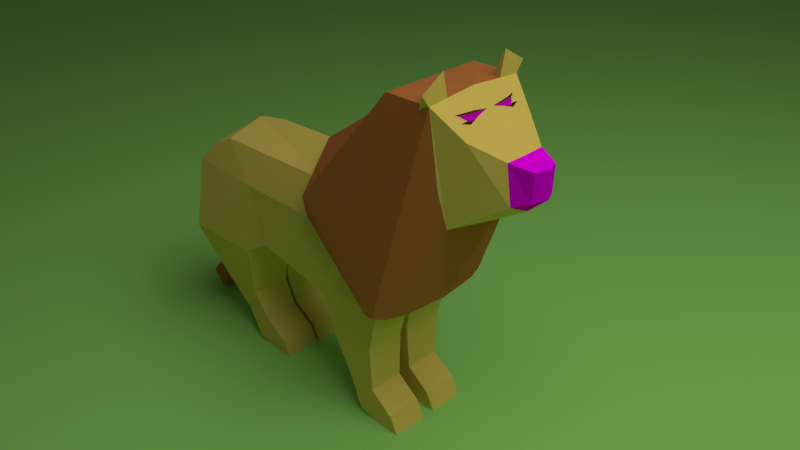 # Source: lionnew.blend  (saved by Blender 2.75.0; exported with 4.5.12 LTS)
import bpy
from mathutils import Matrix  # noqa: F401  (used for matrix-valued properties, if any)

bpy.ops.wm.read_factory_settings(use_empty=True)
scene = bpy.context.scene
scene.name = 'Scene'

# ---- collections
col_collection_1 = bpy.data.collections.new('Collection 1'); scene.collection.children.link(col_collection_1)

# ---- images (referenced by path relative to the original .blend; pixels are not part of the script)
import os
ASSET_DIR = os.environ.get("B2B_ASSET_DIR", "")  # directory of the original .blend (textures are referenced by path, not embedded)
HERE = os.path.dirname(os.path.abspath(__file__))  # packed textures are extracted next to this script under _unpacked/

def load_image(name, relpath, width, height, colorspace="sRGB"):
    """Load a texture the original file referenced (path relative to the .blend, or extracted next to this script)."""
    p = next((c for c in (os.path.join(HERE, relpath), os.path.join(ASSET_DIR, relpath)) if relpath and os.path.exists(c)), "")
    if p:
        img = bpy.data.images.load(p, check_existing=True)
        img.name = name
    else:  # same state as the original file: an image datablock whose file is absent (Cycles renders it pink)
        img = bpy.data.images.new(name, width, height)
        img.source = "FILE"
        img.filepath = "//" + (relpath or name)
    img.colorspace_settings.name = colorspace
    return img
img_lion_mouth_png = load_image('lion-mouth.png', 'lion-mouth.png', 1024, 1024, 'sRGB')
img_lion_eye_kopie_jpg = load_image('lion-eye Kopie.jpg', 'lion-eye Kopie.jpg', 1024, 1024, 'sRGB')

# ---- materials (node trees are filled in below, after node groups)
mat_material = bpy.data.materials.new('Material')
mat_material.alpha_threshold = 0.0
mat_material.roughness = 0.5
mat_material.line_color = (0.0, 0.0, 0.0, 1.0)
mat_material_003 = bpy.data.materials.new('Material.003')
mat_material_003.alpha_threshold = 0.0
mat_material_003.roughness = 0.5
mat_material_011 = bpy.data.materials.new('Material.011')
mat_material_011.alpha_threshold = 0.0
mat_material_011.roughness = 0.5
mat_material_005 = bpy.data.materials.new('Material.005')
mat_material_005.alpha_threshold = 0.0
mat_material_005.roughness = 0.5
mat_material_006 = bpy.data.materials.new('Material.006')
mat_material_006.alpha_threshold = 0.0
mat_material_006.roughness = 0.5
mat_material_007 = bpy.data.materials.new('Material.007')
mat_material_007.alpha_threshold = 0.0
mat_material_007.roughness = 0.5
mat_material_012 = bpy.data.materials.new('Material.012')
mat_material_012.alpha_threshold = 0.0
mat_material_012.roughness = 0.5
mat_material_002 = bpy.data.materials.new('Material.002')
mat_material_002.alpha_threshold = 0.0
mat_material_002.roughness = 0.5
mat_material_001 = bpy.data.materials.new('Material.001')
mat_material_001.alpha_threshold = 0.0
mat_material_001.roughness = 0.5

# ---- material node trees
mat_material.use_nodes = True; mat_material.node_tree.nodes.clear()
_N = mat_material.node_tree.nodes; _L = mat_material.node_tree.links
n0 = _N.new('ShaderNodeOutputMaterial'); n0.name = 'Material Output'; n0.location = (300, 300)
n1 = _N.new('ShaderNodeBsdfDiffuse'); n1.name = 'Diffuse BSDF'; n1.location = (10, 300)
n1.inputs[0].default_value = (0.8308, 0.6376, 0.1274, 1.0)
_L.new(n1.outputs[0], n0.inputs[0])
n0.is_active_output = True
mat_material_003.use_nodes = True; mat_material_003.node_tree.nodes.clear()
_N = mat_material_003.node_tree.nodes; _L = mat_material_003.node_tree.links
n0 = _N.new('ShaderNodeOutputMaterial'); n0.name = 'Material Output'; n0.location = (300, 300)
n1 = _N.new('ShaderNodeBsdfDiffuse'); n1.name = 'Diffuse BSDF'; n1.location = (10, 300)
n1.inputs[0].default_value = (0.5489, 0.1852, 0.04907, 1.0)
_L.new(n1.outputs[0], n0.inputs[0])
n0.is_active_output = True
mat_material_011.use_nodes = True; mat_material_011.node_tree.nodes.clear()
_N = mat_material_011.node_tree.nodes; _L = mat_material_011.node_tree.links
n0 = _N.new('ShaderNodeOutputMaterial'); n0.name = 'Material Output'; n0.location = (390, 380)
n1 = _N.new('ShaderNodeMixShader'); n1.name = 'Mix Shader'; n1.location = (217, 388)
n2 = _N.new('ShaderNodeBsdfDiffuse'); n2.name = 'Diffuse BSDF'; n2.location = (13, 275)
n3 = _N.new('ShaderNodeBsdfDiffuse'); n3.name = 'Diffuse BSDF.001'; n3.location = (14, 456)
n3.inputs[0].default_value = (0.8308, 0.6376, 0.1274, 1.0)
n4 = _N.new('ShaderNodeTexImage'); n4.name = 'Image Texture'; n4.location = (-183, 413)
n4.width = 140
n4.image = img_lion_mouth_png
_L.new(n4.outputs[0], n2.inputs[0])
_L.new(n2.outputs[0], n1.inputs[2])
_L.new(n1.outputs[0], n0.inputs[0])
_L.new(n3.outputs[0], n1.inputs[1])
_L.new(n4.outputs[1], n1.inputs[0])
n0.is_active_output = True
mat_material_005.use_nodes = True; mat_material_005.node_tree.nodes.clear()
_N = mat_material_005.node_tree.nodes; _L = mat_material_005.node_tree.links
n0 = _N.new('ShaderNodeOutputMaterial'); n0.name = 'Material Output'; n0.location = (300, 300)
n1 = _N.new('ShaderNodeBsdfDiffuse'); n1.name = 'Diffuse BSDF'; n1.location = (10, 300)
_L.new(n1.outputs[0], n0.inputs[0])
n0.is_active_output = True
mat_material_006.use_nodes = True; mat_material_006.node_tree.nodes.clear()
_N = mat_material_006.node_tree.nodes; _L = mat_material_006.node_tree.links
n0 = _N.new('ShaderNodeOutputMaterial'); n0.name = 'Material Output'; n0.location = (300, 300)
n1 = _N.new('ShaderNodeBsdfDiffuse'); n1.name = 'Diffuse BSDF'; n1.location = (10, 300)
n1.inputs[0].default_value = (0.08001, 0.01134, 0.004106, 1.0)
_L.new(n1.outputs[0], n0.inputs[0])
n0.is_active_output = True
mat_material_007.use_nodes = True; mat_material_007.node_tree.nodes.clear()
_N = mat_material_007.node_tree.nodes; _L = mat_material_007.node_tree.links
n0 = _N.new('ShaderNodeOutputMaterial'); n0.name = 'Material Output'; n0.location = (300, 300)
n1 = _N.new('ShaderNodeBsdfDiffuse'); n1.name = 'Diffuse BSDF'; n1.location = (10, 300)
n1.inputs[0].default_value = (0.196, 0.09376, 0.05111, 1.0)
_L.new(n1.outputs[0], n0.inputs[0])
n0.is_active_output = True
mat_material_012.use_nodes = True; mat_material_012.node_tree.nodes.clear()
_N = mat_material_012.node_tree.nodes; _L = mat_material_012.node_tree.links
n0 = _N.new('ShaderNodeOutputMaterial'); n0.name = 'Material Output'; n0.location = (412, 298)
n1 = _N.new('ShaderNodeMixShader'); n1.name = 'Mix Shader'; n1.location = (231, 316)
n2 = _N.new('ShaderNodeTexImage'); n2.name = 'Image Texture'; n2.location = (-232, 319)
n2.width = 140
n2.image = img_lion_eye_kopie_jpg
n3 = _N.new('ShaderNodeBsdfTransparent'); n3.name = 'Transparent BSDF'; n3.location = (-4, 431)
n4 = _N.new('ShaderNodeBsdfDiffuse'); n4.name = 'Diffuse BSDF'; n4.location = (-4, 225)
_L.new(n4.outputs[0], n1.inputs[2])
_L.new(n2.outputs[0], n4.inputs[0])
_L.new(n1.outputs[0], n0.inputs[0])
_L.new(n3.outputs[0], n1.inputs[1])
_L.new(n2.outputs[1], n1.inputs[0])
n0.is_active_output = True
mat_material_002.use_nodes = True; mat_material_002.node_tree.nodes.clear()
_N = mat_material_002.node_tree.nodes; _L = mat_material_002.node_tree.links
n0 = _N.new('ShaderNodeOutputMaterial'); n0.name = 'Material Output'; n0.location = (300, 300)
n1 = _N.new('ShaderNodeBsdfDiffuse'); n1.name = 'Diffuse BSDF'; n1.location = (10, 300)
n1.inputs[0].default_value = (0.3537, 0.8, 0.1663, 1.0)
_L.new(n1.outputs[0], n0.inputs[0])
n0.is_active_output = True
mat_material_001.use_nodes = True; mat_material_001.node_tree.nodes.clear()
_N = mat_material_001.node_tree.nodes; _L = mat_material_001.node_tree.links
n0 = _N.new('ShaderNodeOutputMaterial'); n0.name = 'Material Output'; n0.location = (300, 300)
n1 = _N.new('ShaderNodeEmission'); n1.name = 'Emission'; n1.location = (10, 300)
n1.inputs[0].default_value = (0.8, 0.8, 0.8, 1.0)
n1.inputs[1].default_value = 2.5
_L.new(n1.outputs[0], n0.inputs[0])
n0.is_active_output = True

# ---- world
world_world = bpy.data.worlds.new('World'); scene.world = world_world
world_world.color = (0.05088, 0.05088, 0.05088)
world_world.use_sun_shadow = False
world_world.sun_shadow_jitter_overblur = 0.0
world_world.cycles.sampling_method = 'MANUAL'
world_world.cycles.sample_map_resolution = 256

# ---- cameras
cam_camera = bpy.data.cameras.new('Camera')
cam_camera.clip_end = 100.0
cam_camera.lens = 35.0
cam_camera.sensor_width = 32.0
cam_camera.sensor_height = 18.0
cam_camera.ortho_scale = 7.314
cam_camera.dof.focus_distance = 0.0

# ---- lights
light_lamp = bpy.data.lights.new('Lamp', 'POINT')
light_lamp.transmission_factor = 0.0
light_lamp.cutoff_distance = 30.0
light_lamp.energy = 100.0
light_lamp.shadow_buffer_clip_start = 1.001
light_lamp.shadow_soft_size = 0.1
light_lamp.shadow_maximum_resolution = 0.006
light_lamp.use_absolute_resolution = True
light_lamp.cycles.use_multiple_importance_sampling = False

# ---- meshes
me_cube = bpy.data.meshes.new('Cube')
me_cube.from_pydata([(5.954, -0.373, -1.037), (5.954, -2.373, -1.037), (4.129, -2.373, -1.037), (3.898, -0.373, -1.037), (5.461, -0.373, -0.03729), (5.461, -2.373, -0.03729), (4.128, -2.373, 0.9627), (4.128, -0.373, 0.9627), (3.193, -2.373, -0.8152), (2.963, -0.373, -0.8152), (2.509, -2.373, 0.9627), (2.51, -0.373, 0.9627), (5.167, -2.753, 7.056), (1.023, -2.753, 5.802), (-5.196, -3.027, 5.873), (-9.456, -3.463, 6.101), (-5.255, -0.108, 0.8727), (-5.247, -2.183, 0.8727), (-6.947, -0.108, 0.8727), (-6.94, -2.183, 0.8727), (-5.151, -0.108, -1.097), (-5.146, -2.183, -1.097), (-6.036, -0.108, -0.824), (-6.032, -2.183, -0.824), (-3.714, -0.108, -0.06498), (-3.708, -2.183, -0.06498), (-3.34, -0.108, -1.127), (-3.336, -2.183, -1.127), (5.167, -2.753, 7.056), (1.023, -2.753, 5.802), (-9.456, -3.463, 6.101), (5.167, -2.753, 7.056), (1.023, -2.753, 5.802), (1.023, -2.753, 5.802), (1.023, -2.753, 5.802), (1.023, -2.753, 5.802), (-5.195, -3.027, 5.873), (-5.195, -3.027, 5.873), (-9.456, -3.463, 6.101), (5.167, -2.753, 7.056), (1.023, -2.753, 5.802), (-5.195, -3.027, 5.873), (1.023, -2.753, 5.802), (1.023, -2.753, 5.802), (-5.195, -3.027, 5.873), (-5.195, -3.027, 5.873), (-9.456, -3.463, 6.101), (5.167, -2.753, 7.056), (1.023, -2.753, 5.802), (-5.192, -3.027, 5.873), (1.023, -2.753, 5.802), (2.448, -2.753, 10.02), (-4.88, -2.751, 9.988), (-4.88, -2.751, 9.988), (-9.713, -2.477, 9.988), (8.698, -2.4, 14.27), (2.448, -2.753, 10.02), (-4.88, -2.751, 9.988), (2.448, -2.753, 10.02), (2.448, -2.753, 10.02), (-4.88, -2.751, 9.988), (-4.88, -2.751, 9.988), (-9.713, -2.477, 9.988), (8.698, -2.4, 14.27), (2.448, -2.753, 10.02), (1.314, -1.956, 11.93), (-7.498, -1.911, 11.7), (-8.926, -1.975, 10.99), (-7.498, -1.911, 11.7), (8.5, -2.753, 18.16), (1.314, -1.956, 11.93), (8.698, -2.4, 14.27), (8.698, -2.4, 14.27), (8.5, -2.753, 18.16), (8.971, -2.085, 12.46), (9.916, -2.085, 16.83), (11.56, -1.119, 14.13), (11.29, -1.119, 16.07), (12.29, -0.6736, 14.39), (12.37, -0.6736, 15.81), (1.314, -1.956, 11.93), (8.5, -2.753, 18.16), (1.314, -1.956, 11.93), (8.5, -2.753, 18.16), (-10.28, -0.5838, 9.567), (-10.54, -0.6663, 10.01), (-9.337, -0.516, 9.988), (-9.336, -0.5052, 10.41), (-9.337, -0.516, 9.988), (-9.336, -0.5052, 10.41), (-10.48, -0.518, 9.133), (-11.22, -0.5588, 9.132), (-11.92, -0.5777, 0.9338), (-12.38, -0.5856, 1.012), (-11.64, -0.6858, 0.1821), (-12.87, -0.7692, 0.3149), (-12.31, -0.5033, -0.8583), (-12.6, -0.5084, -0.809), (6.015, -2.753, 18.16), (6.015, -2.753, 18.16), (0.7202, -3.449, 11.64), (0.7202, -3.449, 11.64), (5.753, -3.727, 7.032), (6.329, -3.301, 7.032), (8.5, -2.753, 18.16), (8.5, -2.753, 18.16), (6.688, -2.322, 7.032), (5.3, -3.727, 7.032), (0.9827, -3.449, 10.61), (-8.44, -0.0744, 2.429), (-5.977, -2.36, 2.429), (-5.982, -0.0744, 2.429), (-8.434, -2.36, 2.429), (4.169, -2.521, 3.671), (1.374, -2.521, 3.625), (1.343, -0.2278, 3.625), (4.112, -0.2278, 3.672), (8.495, -3.148, 18.73), (8.495, -1.923, 19.47), (8.479, -1.642, 18.14), (7.833, -2.421, 17.35), (7.833, -2.721, 17.71), (7.833, -1.963, 18.15), (7.833, -1.789, 17.34), (9.916, -2.085, 16.83), (-3.751, -2.885, 6.818), (-3.751, -2.885, 6.818), (-3.751, -2.885, 6.818), (5.954, 0.373, -1.037), (5.954, 2.373, -1.037), (4.129, 2.373, -1.037), (3.898, 0.373, -1.037), (5.461, 0.373, -0.03729), (5.461, 2.373, -0.03729), (4.128, 2.373, 0.9627), (4.128, 0.373, 0.9627), (3.193, 2.373, -0.8152), (2.963, 0.373, -0.8152), (2.509, 2.373, 0.9627), (2.51, 0.373, 0.9627), (5.167, 2.753, 7.056), (5.021, 0.0, 7.059), (1.023, 2.753, 5.802), (0.944, 0.0, 5.803), (-5.196, 0.0, 5.873), (-5.196, 3.027, 5.873), (-9.462, 0.0, 6.101), (-9.456, 3.463, 6.101), (-5.255, 0.108, 0.8727), (-5.247, 2.183, 0.8727), (-6.947, 0.108, 0.8727), (-6.94, 2.183, 0.8727), (-5.151, 0.108, -1.097), (-5.146, 2.183, -1.097), (-6.036, 0.108, -0.824), (-6.032, 2.183, -0.824), (-3.714, 0.108, -0.06498), (-3.708, 2.183, -0.06498), (-3.34, 0.108, -1.127), (-3.336, 2.183, -1.127), (5.167, 2.753, 7.056), (5.021, 0.0, 7.059), (1.023, 2.753, 5.802), (0.944, 0.0, 5.803), (-9.462, 0.0, 6.101), (-9.456, 3.463, 6.101), (5.167, 2.753, 7.056), (5.021, 0.0, 7.059), (1.023, 2.753, 5.802), (0.944, 0.0, 5.803), (1.023, 2.753, 5.802), (0.944, 0.0, 5.803), (1.023, 2.753, 5.802), (0.944, 0.0, 5.803), (1.023, 2.753, 5.802), (0.944, 0.0, 5.803), (-5.196, 0.0, 5.873), (-5.195, 3.027, 5.873), (-5.196, 0.0, 5.873), (-5.195, 3.027, 5.873), (-9.462, 0.0, 6.101), (-9.456, 3.463, 6.101), (5.167, 2.753, 7.056), (5.021, 0.0, 7.059), (1.023, 2.753, 5.802), (0.944, 0.0, 5.803), (-5.196, 0.0, 5.873), (-5.195, 3.027, 5.873), (1.023, 2.753, 5.802), (0.944, 0.0, 5.803), (1.023, 2.753, 5.802), (0.944, 0.0, 5.803), (-5.196, 0.0, 5.873), (-5.195, 3.027, 5.873), (-5.196, 0.0, 5.873), (-5.195, 3.027, 5.873), (-9.462, 0.0, 6.101), (-9.456, 3.463, 6.101), (5.167, 2.753, 7.056), (5.021, 0.0, 7.059), (1.023, 2.753, 5.802), (0.944, 0.0, 5.803), (-5.193, 0.0, 5.873), (-5.192, 3.027, 5.873), (1.023, 2.753, 5.802), (0.944, 0.0, 5.803), (2.448, 2.753, 10.02), (1.818, 0.0, 10.02), (-5.299, 0.0, 9.988), (-4.88, 2.751, 9.988), (-5.299, 0.0, 9.988), (-4.88, 2.751, 9.988), (-9.385, 0.0, 9.988), (-9.713, 2.477, 9.988), (8.698, 2.4, 14.27), (7.339, 0.0, 10.26), (2.448, 2.753, 10.02), (1.818, 0.0, 10.02), (-5.299, 0.0, 9.988), (-4.88, 2.751, 9.988), (2.448, 2.753, 10.02), (1.818, 0.0, 10.02), (2.448, 2.753, 10.02), (1.818, 0.0, 10.02), (-5.299, 0.0, 9.988), (-4.88, 2.751, 9.988), (-5.299, 0.0, 9.988), (-4.88, 2.751, 9.988), (-9.385, 0.0, 9.988), (-9.713, 2.477, 9.988), (8.698, 2.4, 14.27), (7.339, 0.0, 10.26), (2.448, 2.753, 10.02), (1.818, 0.0, 10.02), (-7.082, 0.0, 12.58), (1.279, 0.0, 13.12), (1.314, 1.956, 11.93), (-7.498, 1.911, 11.7), (-8.926, 1.975, 10.99), (-9.342, 0.0, 10.79), (-7.498, 1.911, 11.7), (-7.082, 0.0, 12.58), (8.5, 2.753, 18.16), (8.447, 0.0, 18.36), (1.279, 0.0, 13.12), (1.314, 1.956, 11.93), (8.698, 2.4, 14.27), (7.339, 0.0, 10.26), (8.698, 2.4, 14.27), (7.339, 0.0, 10.26), (8.5, 2.753, 18.16), (8.447, 0.0, 18.36), (8.971, 2.085, 12.46), (9.797, 0.0, 12.45), (9.916, 2.085, 16.83), (9.935, 0.0, 17.18), (11.56, 1.119, 14.13), (11.61, 0.0, 13.58), (11.29, 1.119, 16.07), (11.32, 0.0, 16.07), (12.29, 0.6736, 14.39), (12.63, 0.0, 14.49), (12.37, 0.6736, 15.81), (12.63, 0.0, 15.9), (1.279, 0.0, 13.12), (1.314, 1.956, 11.93), (8.5, 2.753, 18.16), (8.447, 0.0, 18.36), (1.279, 0.0, 13.12), (1.314, 1.956, 11.93), (8.5, 2.753, 18.16), (8.447, 0.0, 18.36), (-10.2, 0.0, 9.422), (-10.62, 0.0, 10.16), (-10.28, 0.5838, 9.567), (-10.54, 0.6663, 10.01), (-9.337, 0.516, 9.988), (-9.336, 0.5052, 10.41), (-9.337, 0.516, 9.988), (-9.336, 0.5052, 10.41), (-10.25, 0.0, 9.133), (-11.45, 0.0, 9.131), (-10.48, 0.518, 9.133), (-11.22, 0.5588, 9.132), (-11.81, 0.0, 0.9157), (-12.5, 0.0, 1.032), (-11.92, 0.5777, 0.9338), (-12.38, 0.5856, 1.012), (-11.52, 0.0, 0.1682), (-13.06, 0.0, 0.3357), (-11.64, 0.6858, 0.1821), (-12.87, 0.7692, 0.3149), (-12.25, 0.0, -0.8675), (-12.67, 0.0, -0.7976), (-12.31, 0.5033, -0.8583), (-12.6, 0.5084, -0.809), (6.015, 2.753, 18.16), (6.025, 0.0, 18.14), (6.015, 2.753, 18.16), (6.025, 0.0, 18.14), (0.7202, 3.449, 11.64), (-1.212, 0.0, 13.04), (0.7202, 3.449, 11.64), (5.753, 3.727, 7.032), (6.329, 3.301, 7.032), (8.5, 2.753, 18.16), (8.5, 2.753, 18.16), (6.688, 2.322, 7.032), (6.932, 0.0, 7.032), (5.3, 0.0, 7.032), (5.3, 0.0, 7.032), (5.3, 0.0, 7.032), (5.3, 3.727, 7.032), (0.9827, 3.449, 10.61), (0.09633, 0.0, 10.72), (-8.44, 0.0744, 2.429), (-5.977, 2.36, 2.429), (-5.982, 0.0744, 2.429), (-8.434, 2.36, 2.429), (4.169, 2.521, 3.671), (1.374, 2.521, 3.625), (1.343, 0.2278, 3.625), (4.112, 0.2278, 3.672), (8.495, 3.148, 18.73), (8.495, 1.923, 19.47), (8.479, 1.642, 18.14), (7.833, 2.421, 17.35), (7.833, 2.721, 17.71), (7.833, 1.963, 18.15), (7.833, 1.789, 17.34), (9.935, 0.0, 17.18), (9.935, 0.0, 17.18), (9.916, 2.085, 16.83), (9.935, 0.0, 17.18), (-3.792, 0.0, 6.819), (-3.751, 2.885, 6.818), (-3.792, 0.0, 6.819), (-3.751, 2.885, 6.818), (-3.792, 0.0, 6.819), (-3.751, 2.885, 6.818)], [(41, 186), (49, 41), (186, 202), (208, 207), (210, 212), (217, 215), (57, 218), (58, 221), (210, 194), (50, 58), (201, 217), (207, 191), (192, 208), (215, 243), (53, 208), (210, 52), (224, 223), (226, 228), (233, 231), (210, 226), (224, 208), (207, 223), (233, 217), (244, 243), (244, 235), (226, 241), (217, 244), (235, 207), (247, 251), (247, 215), (253, 255), (257, 259), (268, 267), (82, 70), (69, 81), (267, 243), (244, 268), (61, 68), (273, 272), (281, 280), (285, 284), (289, 288), (83, 104), (104, 105), (309, 310), (55, 51), (310, 311), (311, 107), (330, 331), (187, 186), (203, 187), (219, 218), (220, 221), (204, 220), (211, 208), (210, 209), (269, 245), (242, 266), (227, 240), (270, 305), (305, 306), (214, 206), (311, 312)], [(0, 1, 2, 3), (4, 7, 6, 5), (0, 4, 5, 1), (1, 5, 6, 2), (7, 3, 9, 11), (4, 0, 3, 7), (8, 10, 11, 9), (3, 2, 8, 9), (2, 6, 10, 8), (114, 113, 12, 13), (13, 12, 28, 29), (116, 115, 143, 141), (115, 114, 13, 143), (113, 116, 141, 12), (334, 125, 14, 144), (111, 110, 17, 16), (17, 19, 23, 21), (110, 112, 19, 17), (112, 109, 18, 19), (20, 21, 23, 22), (20, 16, 24, 26), (18, 16, 20, 22), (19, 18, 22, 23), (24, 25, 27, 26), (16, 17, 25, 24), (21, 20, 26, 27), (17, 21, 27, 25), (109, 111, 16, 18), (143, 13, 29, 163), (12, 141, 161, 28), (31, 167, 169, 32), (28, 161, 167, 31), (29, 28, 31, 32), (163, 29, 32, 169), (146, 15, 30, 164), (169, 32, 33, 171), (171, 33, 34, 173), (32, 31, 39, 40), (31, 167, 183, 39), (164, 30, 38, 180), (125, 13, 35, 126), (173, 34, 42, 189), (38, 37, 45, 46), (40, 39, 47, 48), (126, 35, 43, 127), (39, 183, 199, 47), (180, 38, 46, 196), (189, 42, 50, 205), (48, 47, 55, 56), (44, 127, 43, 51, 52), (47, 199, 215, 55), (196, 46, 54, 212), (46, 45, 53, 54), (212, 54, 67, 239), (69, 55, 74, 75), (54, 212, 228, 62), (55, 56, 64, 63), (215, 55, 63, 231), (53, 54, 62, 61), (51, 52, 60, 59), (234, 66, 65, 235), (54, 61, 52, 66, 68, 67, 62), (51, 56, 70, 65), (67, 68, 66, 241, 239), (52, 51, 65, 66), (69, 55, 71, 73), (231, 63, 72, 249), (243, 69, 73, 251), (243, 69, 75, 255), (55, 215, 253, 74), (259, 77, 79, 263), (74, 253, 257, 76), (255, 75, 77, 259), (75, 74, 76, 77), (78, 261, 263, 79), (77, 76, 78, 79), (76, 257, 261, 78), (65, 235, 264, 80), (251, 73, 83, 271), (273, 85, 91, 281), (84, 85, 87, 86), (86, 87, 89, 88), (89, 239, 228, 88), (228, 272, 84, 88), (239, 89, 85, 273), (281, 91, 93, 285), (84, 272, 280, 90), (85, 84, 90, 91), (285, 93, 95, 289), (90, 280, 284, 92), (91, 90, 92, 93), (94, 288, 292, 96), (92, 284, 288, 94), (93, 92, 94, 95), (292, 293, 97, 96), (95, 94, 96, 97), (289, 95, 97, 293), (271, 83, 98, 297), (297, 98, 99, 299), (299, 99, 100, 301), (83, 102, 101, 100, 99, 98), (102, 103, 72, 105), (308, 253, 74, 106), (103, 106, 74, 72), (107, 309, 308, 102), (107, 102, 100, 108), (309, 107, 108, 314), (301, 100, 108, 314), (146, 144, 111, 109), (15, 146, 109, 112), (14, 15, 112, 110), (144, 14, 110, 111), (6, 7, 116, 113), (11, 10, 114, 115), (7, 11, 115, 116), (10, 6, 113, 114), (120, 105, 117, 121), (121, 122, 123, 120), (118, 119, 123, 122), (118, 117, 105, 119), (117, 118, 122, 121), (75, 255, 333, 124), (36, 126, 127, 44), (14, 125, 126, 36), (143, 13, 125, 334), (102, 308, 106, 103), (128, 131, 130, 129), (132, 133, 134, 135), (128, 129, 133, 132), (129, 130, 134, 133), (135, 139, 137, 131), (132, 135, 131, 128), (136, 137, 139, 138), (131, 137, 136, 130), (130, 136, 138, 134), (320, 142, 140, 319), (142, 162, 160, 140), (322, 141, 143, 321), (321, 143, 142, 320), (319, 140, 141, 322), (334, 144, 145, 335), (317, 148, 149, 316), (149, 153, 155, 151), (316, 149, 151, 318), (318, 151, 150, 315), (152, 154, 155, 153), (152, 158, 156, 148), (150, 154, 152, 148), (151, 155, 154, 150), (156, 158, 159, 157), (148, 156, 157, 149), (153, 159, 158, 152), (149, 157, 159, 153), (161, 167, 169, 163), (315, 150, 148, 317), (143, 163, 162, 142), (141, 161, 163, 143), (140, 160, 161, 141), (166, 168, 169, 167), (160, 166, 167, 161), (162, 168, 166, 160), (163, 169, 168, 162), (146, 164, 165, 147), (169, 171, 170, 168), (171, 173, 172, 170), (168, 184, 182, 166), (166, 182, 183, 167), (164, 180, 181, 165), (335, 337, 174, 142), (173, 189, 188, 172), (167, 183, 185, 169), (334, 336, 176, 144), (183, 199, 201, 185), (181, 197, 195, 179), (336, 338, 192, 176), (184, 200, 198, 182), (178, 194, 196, 180), (337, 339, 190, 174), (182, 198, 199, 183), (180, 196, 197, 181), (189, 205, 204, 188), (200, 216, 214, 198), (193, 209, 206, 190, 339), (198, 214, 215, 199), (196, 212, 213, 197), (197, 213, 211, 195), (212, 239, 238, 213), (212, 228, 239, 241, 234, 208, 226), (242, 254, 252, 214), (213, 229, 228, 212), (214, 230, 232, 216), (215, 231, 230, 214), (211, 227, 229, 213), (206, 222, 225, 209), (234, 235, 236, 237), (213, 229, 238, 240, 237, 209, 227), (206, 236, 245, 216), (238, 239, 241, 237, 240), (209, 237, 236, 206), (242, 250, 246, 214), (231, 249, 248, 230), (243, 251, 250, 242), (243, 255, 254, 242), (214, 252, 253, 215), (259, 263, 262, 258), (252, 256, 257, 253), (255, 259, 258, 254), (254, 258, 256, 252), (260, 262, 263, 261), (258, 262, 260, 256), (256, 260, 261, 257), (236, 265, 264, 235), (251, 271, 270, 250), (273, 281, 283, 275), (274, 276, 277, 275), (276, 278, 279, 277), (279, 278, 228, 239), (228, 278, 274, 272), (239, 273, 275, 279), (281, 285, 287, 283), (274, 282, 280, 272), (275, 283, 282, 274), (285, 289, 291, 287), (282, 286, 284, 280), (283, 287, 286, 282), (290, 294, 292, 288), (286, 290, 288, 284), (287, 291, 290, 286), (292, 294, 295, 293), (291, 295, 294, 290), (289, 293, 295, 291), (271, 297, 296, 270), (297, 299, 298, 296), (299, 301, 300, 298), (270, 296, 298, 300, 302, 303), (303, 306, 248, 304), (308, 307, 252, 253), (304, 248, 252, 307), (312, 303, 308, 309), (312, 313, 300, 303), (309, 314, 313, 312), (301, 314, 313, 300), (146, 315, 317, 144), (147, 318, 315, 146), (145, 316, 318, 147), (144, 317, 316, 145), (134, 319, 322, 135), (139, 321, 320, 138), (135, 322, 321, 139), (138, 320, 319, 134), (326, 327, 323, 306), (327, 326, 329, 328), (324, 328, 329, 325), (324, 325, 306, 323), (323, 327, 328, 324), (254, 332, 333, 255), (177, 193, 339, 337), (175, 191, 338, 336), (143, 175, 336, 334), (145, 177, 337, 335), (143, 334, 335, 142), (303, 304, 307, 308)])
me_cube.polygons.foreach_set('material_index', [0, 0, 0, 0, 0, 0, 0, 0, 0, 0, 0, 0, 0, 0, 0, 0, 0, 0, 0, 0, 0, 0, 0, 0, 0, 0, 0, 0, 0, 0, 0, 0, 0, 0, 0, 0, 0, 0, 0, 0, 0, 0, 0, 0, 0, 0, 0, 0, 0, 0, 0, 0, 0, 0, 0, 0, 0, 0, 0, 0, 0, 0, 0, 0, 0, 0, 0, 0, 0, 0, 2, 0, 0, 0, 2, 2, 2, 0, 0, 0, 0, 0, 0, 0, 0, 0, 0, 0, 1, 0, 0, 1, 1, 1, 1, 1, 1, 1, 0, 1, 1, 1, 1, 1, 1, 1, 1, 1, 0, 0, 0, 0, 0, 0, 0, 0, 0, 0, 0, 0, 0, 0, 0, 0, 0, 1, 0, 0, 0, 0, 0, 0, 0, 0, 0, 0, 0, 0, 0, 0, 0, 0, 0, 0, 0, 0, 0, 0, 0, 0, 0, 0, 0, 0, 0, 0, 0, 0, 0, 0, 0, 0, 0, 0, 0, 0, 0, 0, 0, 0, 0, 0, 0, 0, 0, 0, 0, 0, 0, 0, 0, 0, 0, 0, 0, 0, 0, 0, 0, 0, 0, 0, 0, 0, 0, 0, 0, 0, 0, 0, 0, 0, 0, 0, 2, 0, 0, 0, 2, 2, 2, 0, 0, 0, 0, 0, 0, 0, 0, 0, 0, 0, 1, 0, 0, 1, 1, 1, 1, 1, 1, 1, 0, 1, 1, 1, 1, 1, 1, 1, 1, 1, 0, 0, 0, 0, 0, 0, 0, 0, 0, 0, 0, 0, 0, 0, 0, 0, 0, 0, 0, 1])
_uv = me_cube.uv_layers.new(name='UVMap')
_uv.uv.foreach_set('vector', [0.0, 0.0, 0.0, 0.0, 0.0, 0.0, 0.0, 0.0, 0.0, 0.0, 0.0, 0.0, 0.0, 0.0, 0.0, 0.0, 0.0, 0.0, 0.0, 0.0, 0.0, 0.0, 0.0, 0.0, 0.0, 0.0, 0.0, 0.0, 0.0, 0.0, 0.0, 0.0, 0.0, 0.0, 0.0, 0.0, 0.0, 0.0, 0.0, 0.0, 0.0, 0.0, 0.0, 0.0, 0.0, 0.0, 0.0, 0.0, 0.0, 0.0, 0.0, 0.0, 0.0, 0.0, 0.0, 0.0, 0.0, 0.0, 0.0, 0.0, 0.0, 0.0, 0.0, 0.0, 0.0, 0.0, 0.0, 0.0, 0.0, 0.0, 0.0, 0.0, 0.0, 0.0, 0.0, 0.0, 0.0, 0.0, 0.0, 0.0, 0.0, 0.0, 0.0, 0.0, 0.0, 0.0, 0.0, 0.0, 0.0, 0.0, 0.0, 0.0, 0.0, 0.0, 0.0, 0.0, 0.0, 0.0, 0.0, 0.0, 0.0, 0.0, 0.0, 0.0, 0.0, 0.0, 0.0, 0.0, 0.0, 0.0, 0.0, 0.0, 0.0, 0.0, 0.0, 0.0, 0.0, 0.0, 0.0, 0.0, 0.0, 0.0, 0.0, 0.0, 0.0, 0.0, 0.0, 0.0, 0.0, 0.0, 0.0, 0.0, 0.0, 0.0, 0.0, 0.0, 0.0, 0.0, 0.0, 0.0, 0.0, 0.0, 0.0, 0.0, 0.0, 0.0, 0.0, 0.0, 0.0, 0.0, 0.0, 0.0, 0.0, 0.0, 0.0, 0.0, 0.0, 0.0, 0.0, 0.0, 0.0, 0.0, 0.0, 0.0, 0.0, 0.0, 0.0, 0.0, 0.0, 0.0, 0.0, 0.0, 0.0, 0.0, 0.0, 0.0, 0.0, 0.0, 0.0, 0.0, 0.0, 0.0, 0.0, 0.0, 0.0, 0.0, 0.0, 0.0, 0.0, 0.0, 0.0, 0.0, 0.0, 0.0, 0.0, 0.0, 0.0, 0.0, 0.0, 0.0, 0.0, 0.0, 0.0, 0.0, 0.0, 0.0, 0.0, 0.0, 0.0, 0.0, 0.0, 0.0, 0.0, 0.0, 0.0, 0.0, 0.0, 0.0, 0.0, 0.0, 0.0, 0.0, 0.0, 0.0, 0.0, 0.0, 0.0, 0.0, 0.0, 0.0, 0.0, 0.0, 0.0, 0.0, 0.0, 0.0, 0.0, 0.0, 0.0, 0.0, 0.0, 0.0, 0.0, 0.0, 0.0, 0.0, 0.0, 0.0, 0.0, 0.0, 0.0, 0.0, 0.0, 0.0, 0.0, 0.0, 0.0, 0.0, 0.0, 0.0, 0.0, 0.0, 0.0, 0.0, 0.0, 0.0, 0.0, 0.0, 0.0, 0.0, 0.0, 0.0, 0.0, 0.0, 0.0, 0.0, 0.0, 0.0, 0.0, 0.0, 0.0, 0.0, 0.0, 0.0, 0.0, 0.0, 0.0, 0.0, 0.0, 0.0, 0.0, 0.0, 0.0, 0.0, 0.0, 0.0, 0.0, 0.0, 0.0, 0.0, 0.0, 0.0, 0.0, 0.0, 0.0, 0.0, 0.0, 0.0, 0.0, 0.0, 0.0, 0.0, 0.0, 0.0, 0.0, 0.0, 0.0, 0.0, 0.0, 0.0, 0.0, 0.0, 0.0, 0.0, 0.0, 0.0, 0.0, 0.0, 0.0, 0.0, 0.0, 0.0, 0.0, 0.0, 0.0, 0.0, 0.0, 0.0, 0.0, 0.0, 0.0, 0.0, 0.0, 0.0, 0.0, 0.0, 0.0, 0.0, 0.0, 0.0, 0.0, 0.0, 0.0, 0.0, 0.0, 0.0, 0.0, 0.0, 0.0, 0.0, 0.0, 0.0, 0.0, 0.0, 0.0, 0.0, 0.0, 0.0, 0.0, 0.0, 0.0, 0.0, 0.0, 0.0, 0.0, 0.0, 0.0, 0.0, 0.0, 0.0, 0.0, 0.0, 0.0, 0.0, 0.0, 0.0, 0.0, 0.0, 0.0, 0.0, 0.0, 0.0, 0.0, 0.0, 0.0, 0.0, 0.0, 0.0, 0.0, 0.0, 0.0, 0.0, 0.0, 0.0, 0.0, 0.0, 0.0, 0.0, 0.0, 0.0, 0.0, 0.0, 0.0, 0.0, 0.0, 0.0, 0.0, 0.0, 0.0, 0.0, 0.0, 0.0, 0.0, 0.0, 0.0, 0.0, 0.0, 0.0, 0.0, 0.0, 0.0, 0.0, 0.0, 0.0, 0.0, 0.0, 0.0, 0.0, 0.0, 0.0, 0.0, 0.0, 0.0, 0.0, 0.0, 0.0, 0.0, 0.0, 0.0, 0.0, 0.0, 0.0, 0.0, 0.0, 0.0, 0.0, 0.0, 0.0, 0.0, 0.0, 0.0, 0.0, 0.0, 0.0, 0.0, 0.0, 0.0, 0.0, 0.0, 0.0, 0.0, 0.0, 0.0, 0.0, 0.0, 0.0, 0.0, 0.0, 0.0, 0.0, 0.0, 0.0, 0.0, 0.0, 0.0, 0.0, 0.0, 0.0, 0.0, 0.0, 0.0, 0.0, 0.0, 0.0, 0.0, 0.0, 0.0, 0.0, 0.0, 0.0, 0.0, 0.0, 0.0, 0.0, 0.0, 0.0, 0.0, 0.0, 0.0, 0.0, 0.0, 0.0, 0.0, 0.0, 0.0, 0.0, 0.0, 0.0, 0.0, 0.0, 0.0, 0.0, 0.0, 0.0, 0.0, 0.0, 0.0, 0.0, 0.0, 0.0, 0.0, 0.0, 0.0, 0.0, 0.0, 0.0, 0.0, 0.0, 0.0, 0.0, 0.0, 0.0, 0.0, 0.0, 0.0, 0.0, 0.0, 0.0, 0.0, 0.0, 0.0, 0.0, 0.0, 0.0, 0.0, 0.0, 0.0, 0.0, 0.0, 0.0, 0.0, 0.0, 0.0, 0.0, 0.0, 0.0, 0.0, 0.0, 0.0, 0.0, 0.1799, 0.8914, 0.191, 0.8121, 0.343, 0.688, 0.4029, 0.6659, 0.0, 0.0, 0.0, 0.0, 0.0, 0.0, 0.0, 0.0, 0.0, 0.0, 0.0, 0.0, 0.0, 0.0, 0.0, 0.0, 0.0, 0.0, 0.0, 0.0, 0.0, 0.0, 0.0, 0.0, 0.3424, 0.3298, 0.3942, 0.3548, 0.4029, 0.6659, 0.343, 0.688, 0.191, 0.8121, 0.1527, 0.2657, 0.3424, 0.3298, 0.343, 0.688, 0.1527, 0.2657, 0.049, 0.2461, 0.3942, 0.3548, 0.3424, 0.3298, 0.0, 0.0, 0.0, 0.0, 0.0, 0.0, 0.0, 0.0, 0.0, 0.0, 0.0, 0.0, 0.0, 0.0, 0.0, 0.0, 0.0, 0.0, 0.0, 0.0, 0.0, 0.0, 0.0, 0.0, 0.0, 0.0, 0.0, 0.0, 0.0, 0.0, 0.0, 0.0, 0.0, 0.0, 0.0, 0.0, 0.0, 0.0, 0.0, 0.0, 0.0, 0.0, 0.0, 0.0, 0.0, 0.0, 0.0, 0.0, 0.0, 0.0, 0.0, 0.0, 0.0, 0.0, 0.0, 0.0, 0.0, 0.0, 0.0, 0.0, 0.0, 0.0, 0.0, 0.0, 0.0, 0.0, 0.0, 0.0, 0.0, 0.0, 0.0, 0.0, 0.0, 0.0, 0.0, 0.0, 0.0, 0.0, 0.0, 0.0, 0.0, 0.0, 0.0, 0.0, 0.0, 0.0, 0.0, 0.0, 0.0, 0.0, 0.0, 0.0, 0.0, 0.0, 0.0, 0.0, 0.0, 0.0, 0.0, 0.0, 0.0, 0.0, 0.0, 0.0, 0.0, 0.0, 0.0, 0.0, 0.0, 0.0, 0.0, 0.0, 0.0, 0.0, 0.0, 0.0, 0.0, 0.0, 0.0, 0.0, 0.0, 0.0, 0.0, 0.0, 0.0, 0.0, 0.0, 0.0, 0.0, 0.0, 0.0, 0.0, 0.0, 0.0, 0.0, 0.0, 0.0, 0.0, 0.0, 0.0, 0.0, 0.0, 0.0, 0.0, 0.0, 0.0, 0.0, 0.0, 0.0, 0.0, 0.0, 0.0, 0.0, 0.0, 0.0, 0.0, 0.0, 0.0, 0.0, 0.0, 0.0, 0.0, 0.0, 0.0, 0.0, 0.0, 0.0, 0.0, 0.0, 0.0, 0.0, 0.0, 0.0, 0.0, 0.0, 0.0, 0.0, 0.0, 0.0, 0.0, 0.0, 0.0, 0.0, 0.0, 0.0, 0.0, 0.0, 0.0, 0.0, 0.0, 0.0, 0.0, 0.0, 0.0, 0.0, 0.0, 0.0, 0.0, 0.0, 0.0, 0.0, 0.0, 0.0, 0.0, 0.0, 0.0, 0.0, 0.0, 0.0, 0.0, 0.0, 0.0, 0.0, 0.0, 0.0, 0.0, 0.0, 0.0, 0.0, 0.0, 0.0, 0.0, 0.0, 0.0, 0.0, 0.0, 0.0, 0.0, 0.0, 0.0, 0.0, 0.0, 0.0, 0.0, 0.0, 0.0, 0.0, 0.0, 0.0, 0.0, 0.0, 0.0, 0.0, 0.0, 0.0, 0.0, 0.0, 0.0, 0.0, 0.0, 0.0, 0.0, 0.0, 0.0, 0.0, 0.0, 0.0, 0.0, 0.0, 0.0, 0.0, 0.0, 0.0, 0.0, 0.0, 0.0, 0.0, 0.0, 0.0, 0.0, 0.0, 0.0, 0.0, 0.0, 0.0, 0.0, 0.0, 0.0, 0.0, 0.0, 0.0, 0.0, 0.0, 0.0, 0.0, 0.0, 0.0, 0.0, 0.0, 0.0, 0.0, 0.0, 0.0, 0.0, 0.0, 0.0, 0.0, 0.0, 0.0, 0.0, 0.0, 0.0, 0.0, 0.0, 0.0, 0.0, 0.0, 0.0, 0.0, 0.0, 0.0, 0.0, 0.0, 0.0, 0.0, 0.0, 0.0, 0.0, 0.0, 0.0, 0.0, 0.0, 0.0, 0.0, 0.0, 0.0, 0.0, 0.0, 0.0, 0.0, 0.0, 0.0, 0.0, 0.0, 0.0, 0.0, 0.0, 0.0, 0.0, 0.0, 0.0, 0.0, 0.0, 0.0, 0.0, 0.0, 0.0, 0.0, 0.0, 0.0, 0.0, 0.0, 0.0, 0.0, 0.0, 0.0, 0.0, 0.0, 0.0, 0.0, 0.0, 0.0, 0.0, 0.0, 0.0, 0.0, 0.0, 0.0, 0.0, 0.0, 0.0, 0.0, 0.0, 0.0, 0.0, 0.0, 0.0, 0.0, 0.0, 0.0, 0.0, 0.0, 0.0, 0.0, 0.0, 0.0, 0.0, 0.0, 0.0, 0.0, 0.0, 0.0, 0.0, 0.0, 0.0, 0.0, 0.0, 0.0, 0.0, 0.0, 0.0, 0.0, 0.0, 0.0, 0.0, 0.0, 0.0, 0.0, 0.0, 0.0, 0.0, 0.0, 0.0, 0.0, 0.0, 0.0, 0.0, 0.0, 0.0, 0.0, 0.0, 0.0, 0.0, 0.0, 0.0, 0.0, 0.0, 0.0, 0.0, 0.0, 0.0, 0.0, 0.0, 0.0, 0.0, 0.0, 0.0, 0.0, 0.0, 0.0, 0.0, 0.0, 0.0, 0.0, 0.0, 0.0, 0.0, 0.0, 0.0, 0.0, 0.0, 0.0, 0.0, 0.0, 0.0, 0.0, 0.0, 0.0, 0.0, 0.0, 0.0, 0.0, 0.0, 0.0, 0.0, 0.0, 0.0, 0.0, 0.0, 0.0, 0.0, 0.0, 0.0, 0.0, 0.0, 0.0, 0.0, 0.0, 0.0, 0.0, 0.0, 0.0, 0.0, 0.0, 0.0, 0.0, 0.0, 0.0, 0.0, 0.0, 0.0, 0.0, 0.0, 0.0, 0.0, 0.0, 0.0, 0.0, 0.0, 0.0, 0.0, 0.0, 0.0, 0.0, 0.0, 0.0, 0.0, 0.0, 0.0, 0.0, 0.0, 0.0, 0.0, 0.0, 0.0, 0.0, 0.0, 0.0, 0.0, 0.0, 0.0, 0.0, 0.0, 0.0, 0.0, 0.0, 0.0, 0.0, 0.0, 0.0, 0.0, 0.0, 0.0, 0.0, 0.0, 0.0, 0.0, 0.0, 0.0, 0.0, 0.0, 0.0, 0.0, 0.0, 0.0, 0.0, 0.0, 0.0, 0.0, 0.0, 0.0, 0.0, 0.0, 0.0, 0.0, 0.0, 0.0, 0.0, 0.0, 0.0, 0.0, 0.0, 0.0, 0.0, 0.0, 0.0, 0.0, 0.0, 0.0, 0.0, 0.0, 0.0, 0.0, 0.0, 0.0, 0.0, 0.0, 0.0, 0.0, 0.0, 0.0, 0.0, 0.0, 0.0, 0.0, 0.0, 0.0, 0.0, 0.0, 0.0, 0.0, 0.0, 0.0, 0.0, 0.0, 0.0, 0.0, 0.0, 0.0, 0.0, 0.0, 0.0, 0.0, 0.0, 0.0, 0.0, 0.0, 0.0, 0.0, 0.0, 0.0, 0.0, 0.0, 0.0, 0.0, 0.0, 0.0, 0.0, 0.0, 0.0, 0.0, 0.0, 0.0, 0.0, 0.0, 0.0, 0.0, 0.0, 0.0, 0.0, 0.0, 0.0, 0.0, 0.0, 0.0, 0.0, 0.0, 0.0, 0.0, 0.0, 0.0, 0.0, 0.0, 0.0, 0.0, 0.0, 0.0, 0.0, 0.0, 0.0, 0.0, 0.0, 0.0, 0.0, 0.0, 0.0, 0.0, 0.0, 0.0, 0.0, 0.0, 0.0, 0.0, 0.0, 0.0, 0.0, 0.0, 0.0, 0.0, 0.0, 0.0, 0.0, 0.0, 0.0, 0.0, 0.0, 0.0, 0.0, 0.0, 0.0, 0.0, 0.0, 0.0, 0.0, 0.0, 0.0, 0.0, 0.0, 0.0, 0.0, 0.0, 0.0, 0.0, 0.0, 0.0, 0.0, 0.0, 0.0, 0.0, 0.0, 0.0, 0.0, 0.0, 0.0, 0.0, 0.0, 0.0, 0.0, 0.0, 0.0, 0.0, 0.0, 0.0, 0.0, 0.0, 0.0, 0.0, 0.0, 0.0, 0.0, 0.0, 0.0, 0.0, 0.0, 0.0, 0.0, 0.0, 0.0, 0.0, 0.0, 0.0, 0.0, 0.0, 0.0, 0.0, 0.0, 0.0, 0.0, 0.0, 0.0, 0.0, 0.0, 0.0, 0.0, 0.0, 0.0, 0.0, 0.0, 0.0, 0.0, 0.0, 0.0, 0.0, 0.0, 0.0, 0.0, 0.0, 0.0, 0.0, 0.0, 0.0, 0.0, 0.0, 0.0, 0.0, 0.0, 0.0, 0.0, 0.0, 0.0, 0.0, 0.0, 0.0, 0.0, 0.0, 0.0, 0.0, 0.0, 0.0, 0.0, 0.0, 0.0, 0.0, 0.0, 0.0, 0.0, 0.0, 0.0, 0.0, 0.0, 0.0, 0.0, 0.0, 0.0, 0.0, 0.0, 0.0, 0.0, 0.0, 0.0, 0.0, 0.0, 0.0, 0.0, 0.0, 0.0, 0.0, 0.0, 0.0, 0.0, 0.0, 0.0, 0.0, 0.0, 0.0, 0.0, 0.0, 0.0, 0.0, 0.0, 0.0, 0.0, 0.0, 0.0, 0.0, 0.0, 0.0, 0.0, 0.0, 0.0, 0.0, 0.0, 0.0, 0.0, 0.0, 0.0, 0.0, 0.0, 0.0, 0.0, 0.0, 0.0, 0.0, 0.0, 0.0, 0.0, 0.0, 0.0, 0.0, 0.0, 0.0, 0.0, 0.0, 0.0, 0.0, 0.0, 0.0, 0.0, 0.0, 0.0, 0.0, 0.0, 0.0, 0.0, 0.0, 0.0, 0.0, 0.0, 0.0, 0.0, 0.0, 0.0, 0.0, 0.0, 0.0, 0.0, 0.0, 0.0, 0.0, 0.0, 0.0, 0.0, 0.0, 0.0, 0.0, 0.0, 0.0, 0.0, 0.0, 0.0, 0.0, 0.0, 0.0, 0.0, 0.0, 0.0, 0.0, 0.0, 0.0, 0.0, 0.0, 0.0, 0.0, 0.0, 0.0, 0.0, 0.0, 0.0, 0.0, 0.0, 0.0, 0.0, 0.0, 0.0, 0.0, 0.0, 0.0, 0.0, 0.0, 0.0, 0.0, 0.0, 0.0, 0.0, 0.0, 0.0, 0.0, 0.0, 0.0, 0.0, 0.0, 0.0, 0.0, 0.0, 0.0, 0.0, 0.0, 0.0, 0.0, 0.0, 0.0, 0.0, 0.0, 0.0, 0.0, 0.0, 0.0, 0.0, 0.0, 0.0, 0.0, 0.0, 0.0, 0.0, 0.0, 0.0, 0.0, 0.0, 0.0, 0.0, 0.0, 0.0, 0.0, 0.0, 0.0, 0.0, 0.0, 0.0, 0.0, 0.0, 0.0, 0.0, 0.0, 0.0, 0.0, 0.0, 0.0, 0.0, 0.0, 0.0, 0.0, 0.0, 0.0, 0.0, 0.0, 0.0, 0.0, 0.0, 0.0, 0.0, 0.0, 0.0, 0.0, 0.0, 0.0, 0.0, 0.0, 0.0, 0.0, 0.0, 0.0, 0.0, 0.0, 0.0, 0.0, 0.0, 0.0, 0.0, 0.0, 0.0, 0.0, 0.0, 0.0, 0.0, 0.0, 0.0, 0.0, 0.0, 0.0, 0.0, 0.0, 0.0, 0.0, 0.0, 0.0, 0.0, 0.0, 0.0, 0.0, 0.0, 0.0, 0.0, 0.0, 0.0, 0.0, 0.0, 0.1799, 0.8914, 0.4029, 0.6659, 0.343, 0.688, 0.191, 0.8121, 0.0, 0.0, 0.0, 0.0, 0.0, 0.0, 0.0, 0.0, 0.0, 0.0, 0.0, 0.0, 0.0, 0.0, 0.0, 0.0, 0.0, 0.0, 0.0, 0.0, 0.0, 0.0, 0.0, 0.0, 0.3424, 0.3298, 0.343, 0.688, 0.4029, 0.6659, 0.3942, 0.3548, 0.191, 0.8121, 0.343, 0.688, 0.3424, 0.3298, 0.1527, 0.2657, 0.1527, 0.2657, 0.3424, 0.3298, 0.3942, 0.3548, 0.049, 0.2461, 0.0, 0.0, 0.0, 0.0, 0.0, 0.0, 0.0, 0.0, 0.0, 0.0, 0.0, 0.0, 0.0, 0.0, 0.0, 0.0, 0.0, 0.0, 0.0, 0.0, 0.0, 0.0, 0.0, 0.0, 0.0, 0.0, 0.0, 0.0, 0.0, 0.0, 0.0, 0.0, 0.0, 0.0, 0.0, 0.0, 0.0, 0.0, 0.0, 0.0, 0.0, 0.0, 0.0, 0.0, 0.0, 0.0, 0.0, 0.0, 0.0, 0.0, 0.0, 0.0, 0.0, 0.0, 0.0, 0.0, 0.0, 0.0, 0.0, 0.0, 0.0, 0.0, 0.0, 0.0, 0.0, 0.0, 0.0, 0.0, 0.0, 0.0, 0.0, 0.0, 0.0, 0.0, 0.0, 0.0, 0.0, 0.0, 0.0, 0.0, 0.0, 0.0, 0.0, 0.0, 0.0, 0.0, 0.0, 0.0, 0.0, 0.0, 0.0, 0.0, 0.0, 0.0, 0.0, 0.0, 0.0, 0.0, 0.0, 0.0, 0.0, 0.0, 0.0, 0.0, 0.0, 0.0, 0.0, 0.0, 0.0, 0.0, 0.0, 0.0, 0.0, 0.0, 0.0, 0.0, 0.0, 0.0, 0.0, 0.0, 0.0, 0.0, 0.0, 0.0, 0.0, 0.0, 0.0, 0.0, 0.0, 0.0, 0.0, 0.0, 0.0, 0.0, 0.0, 0.0, 0.0, 0.0, 0.0, 0.0, 0.0, 0.0, 0.0, 0.0, 0.0, 0.0, 0.0, 0.0, 0.0, 0.0, 0.0, 0.0, 0.0, 0.0, 0.0, 0.0, 0.0, 0.0, 0.0, 0.0, 0.0, 0.0, 0.0, 0.0, 0.0, 0.0, 0.0, 0.0, 0.0, 0.0, 0.0, 0.0, 0.0, 0.0, 0.0, 0.0, 0.0, 0.0, 0.0, 0.0, 0.0, 0.0, 0.0, 0.0, 0.0, 0.0, 0.0, 0.0, 0.0, 0.0, 0.0, 0.0, 0.0, 0.0, 0.0, 0.0, 0.0, 0.0, 0.0, 0.0, 0.0, 0.0, 0.0, 0.0, 0.0, 0.0, 0.0, 0.0, 0.0, 0.0, 0.0, 0.0, 0.0, 0.0, 0.0, 0.0, 0.0, 0.0, 0.0, 0.0, 0.0, 0.0, 0.0, 0.0, 0.0, 0.0, 0.0, 0.0, 0.0, 0.0, 0.0, 0.0, 0.0, 0.0, 0.0, 0.0, 0.0, 0.0, 0.0, 0.0, 0.0, 0.0, 0.0, 0.0, 0.0, 0.0, 0.0, 0.0, 0.0, 0.0, 0.0, 0.0, 0.0, 0.0, 0.0, 0.0, 0.0, 0.0, 0.0, 0.0, 0.0, 0.0, 0.0, 0.0, 0.0, 0.0, 0.0, 0.0, 0.0, 0.0, 0.0, 0.0, 0.0, 0.0, 0.0, 0.0, 0.0, 0.0, 0.0, 0.0, 0.0, 0.0, 0.0, 0.0, 0.0, 0.0, 0.0, 0.0, 0.0, 0.0, 0.0, 0.0, 0.0, 0.0, 0.0, 0.0, 0.0, 0.0, 0.0, 0.0, 0.0, 0.0, 0.0, 0.0, 0.0, 0.0, 0.0, 0.0, 0.0, 0.0, 0.0, 0.0, 0.0, 0.0, 0.0, 0.0, 0.0, 0.0, 0.0, 0.0, 0.0, 0.0, 0.0, 0.0, 0.0, 0.0, 0.0, 0.0, 0.0, 0.0, 0.0, 0.0, 0.0, 0.0, 0.0, 0.0, 0.0, 0.0, 0.0, 0.0, 0.0, 0.0, 0.0, 0.0, 0.0, 0.0, 0.0, 0.0, 0.0, 0.0, 0.0, 0.0, 0.0, 0.0, 0.0, 0.0, 0.0, 0.0, 0.0, 0.0, 0.0, 0.0, 0.0, 0.0, 0.0, 0.0, 0.0, 0.0, 0.0, 0.0, 0.0, 0.0, 0.0, 0.0, 0.0, 0.0, 0.0, 0.0, 0.0, 0.0, 0.0, 0.0, 0.0, 0.0, 0.0, 0.0, 0.0, 0.0, 0.0, 0.0, 0.0, 0.0, 0.0, 0.0, 0.0, 0.0, 0.0, 0.0, 0.0, 0.0, 0.0, 0.0, 0.0, 0.0, 0.0, 0.0, 0.0, 0.0, 0.0, 0.0, 0.0, 0.0])
me_cube.materials.append(mat_material)
me_cube.materials.append(mat_material_003)
me_cube.materials.append(mat_material_011)
me_cube.use_remesh_preserve_volume = False
me_cube.use_remesh_preserve_attributes = False
me_cube.use_mirror_vertex_groups = False
me_cube.update()
me_cube_003 = bpy.data.meshes.new('Cube.003')
me_cube_003.from_pydata([(2.955, -0.6299, 8.117), (2.956, -0.6278, 8.256), (3.12, -0.2335, 8.176), (3.049, -0.04527, 8.261), (3.065, -0.789, 8.17), (2.835, -0.9166, 8.257), (3.127, -0.6006, 8.125), (3.096, -0.5469, 8.317), (2.956, -0.6278, 8.276), (3.05, -0.04929, 8.267), (3.129, -0.533, 8.383), (2.847, -0.9192, 8.276), (2.956, -0.6278, 8.251), (3.05, -0.04566, 8.255), (3.104, -0.5752, 8.167), (2.831, -0.9154, 8.242), (2.955, 0.6299, 8.117), (2.956, 0.6278, 8.256), (3.12, 0.2335, 8.176), (3.049, 0.04527, 8.261), (3.065, 0.789, 8.17), (2.835, 0.9166, 8.257), (3.127, 0.6006, 8.125), (3.096, 0.5469, 8.317), (2.956, 0.6278, 8.276), (3.05, 0.04929, 8.267), (3.129, 0.533, 8.383), (2.847, 0.9192, 8.276), (2.956, 0.6278, 8.251), (3.05, 0.04566, 8.255), (3.104, 0.5752, 8.167), (2.831, 0.9154, 8.242)], [], [(12, 13, 2, 0), (13, 14, 6, 2), (14, 15, 4, 6), (15, 12, 0, 4), (0, 2, 6, 4), (5, 7, 10, 11), (11, 10, 9, 8), (3, 1, 8, 9), (1, 5, 11, 8), (7, 3, 9, 10), (5, 1, 12, 15), (7, 5, 15, 14), (3, 7, 14, 13), (1, 3, 13, 12), (28, 16, 18, 29), (29, 18, 22, 30), (30, 22, 20, 31), (31, 20, 16, 28), (16, 20, 22, 18), (21, 27, 26, 23), (27, 24, 25, 26), (19, 25, 24, 17), (17, 24, 27, 21), (23, 26, 25, 19), (21, 31, 28, 17), (23, 30, 31, 21), (19, 29, 30, 23), (17, 28, 29, 19)])
me_cube_003.polygons.foreach_set('material_index', [0, 1, 1, 0, 0, 2, 1, 0, 0, 2, 0, 3, 3, 0, 0, 1, 1, 0, 0, 2, 1, 0, 0, 2, 0, 3, 3, 0])
_uv = me_cube_003.uv_layers.new(name='UVMap')
_uv.uv.foreach_set('vector', [-0.2108, 0.009583, -0.2108, 0.009583, -0.2108, 0.009583, -0.2108, 0.009583, -0.2108, 0.009583, -0.2108, 0.009583, -0.2108, 0.009583, -0.2108, 0.009583, -0.2108, 0.009583, -0.2108, 0.009583, -0.2108, 0.009583, -0.2108, 0.009583, -0.2108, 0.009583, -0.2108, 0.009583, -0.2108, 0.009583, -0.2108, 0.009583, -0.2108, 0.009583, -0.2108, 0.009583, -0.2108, 0.009583, -0.2108, 0.009583, -0.2108, 0.009583, -0.2108, 0.009583, -0.2108, 0.009583, -0.2108, 0.009583, -0.2108, 0.009583, -0.2108, 0.009583, -0.2108, 0.009583, -0.2108, 0.009583, -0.2108, 0.009583, -0.2108, 0.009583, -0.2108, 0.009583, -0.2108, 0.009583, -0.2108, 0.009583, -0.2108, 0.009583, -0.2108, 0.009583, -0.2108, 0.009583, -0.2108, 0.009583, -0.2108, 0.009583, -0.2108, 0.009583, -0.2108, 0.009583, -0.2108, 0.009583, -0.2108, 0.009583, -0.2108, 0.009583, -0.2108, 0.009583, 0.4458, 0.7556, -0.5981, 0.7585, -0.06644, 0.5588, 0.4183, 0.3895, 0.9976, 0.3707, 0.4458, 0.7556, 0.4183, 0.3895, 0.8366, 0.3838, -0.2108, 0.009583, -0.2108, 0.009583, -0.2108, 0.009583, -0.2108, 0.009583, -0.2108, 0.009583, -0.2108, 0.009583, -0.2108, 0.009583, -0.2108, 0.009583, -0.2108, 0.009583, -0.2108, 0.009583, -0.2108, 0.009583, -0.2108, 0.009583, -0.2108, 0.009583, -0.2108, 0.009583, -0.2108, 0.009583, -0.2108, 0.009583, -0.2108, 0.009583, -0.2108, 0.009583, -0.2108, 0.009583, -0.2108, 0.009583, -0.2108, 0.009583, -0.2108, 0.009583, -0.2108, 0.009583, -0.2108, 0.009583, -0.2108, 0.009583, -0.2108, 0.009583, -0.2108, 0.009583, -0.2108, 0.009583, -0.2108, 0.009583, -0.2108, 0.009583, -0.2108, 0.009583, -0.2108, 0.009583, -0.2108, 0.009583, -0.2108, 0.009583, -0.2108, 0.009583, -0.2108, 0.009583, -0.2108, 0.009583, -0.2108, 0.009583, -0.2108, 0.009583, -0.2108, 0.009583, -0.2108, 0.009583, -0.2108, 0.009583, -0.2108, 0.009583, -0.2108, 0.009583, -0.2108, 0.009583, -0.2108, 0.009583, -0.2108, 0.009583, -0.2108, 0.009583, 0.4458, 0.7556, 0.4183, 0.3895, -0.06644, 0.5588, -0.5981, 0.7585, 0.9976, 0.3707, 0.8366, 0.3838, 0.4183, 0.3895, 0.4458, 0.7556, -0.2108, 0.009583, -0.2108, 0.009583, -0.2108, 0.009583, -0.2108, 0.009583])
me_cube_003.materials.append(mat_material_005)
me_cube_003.materials.append(mat_material_006)
me_cube_003.materials.append(mat_material_007)
me_cube_003.materials.append(mat_material_012)
me_cube_003.use_remesh_preserve_volume = False
me_cube_003.use_remesh_preserve_attributes = False
me_cube_003.use_mirror_vertex_groups = False
me_cube_003.update()
me_plane_001 = bpy.data.meshes.new('Plane.001')
me_plane_001.from_pydata([(-1.0, -1.0, 0.0), (1.0, -1.0, 0.0), (-1.0, 1.0, 0.0), (1.0, 1.0, 0.0)], [], [(0, 1, 3, 2)])
me_plane_001.materials.append(mat_material_002)
me_plane_001.use_remesh_preserve_volume = False
me_plane_001.use_remesh_preserve_attributes = False
me_plane_001.use_mirror_vertex_groups = False
me_plane_001.update()
me_plane = bpy.data.meshes.new('Plane')
me_plane.from_pydata([(-1.0, -1.0, 0.0), (1.0, -1.0, 0.0), (-1.0, 1.0, 0.0), (1.0, 1.0, 0.0)], [], [(0, 1, 3, 2)])
me_plane.materials.append(mat_material_001)
me_plane.use_remesh_preserve_volume = False
me_plane.use_remesh_preserve_attributes = False
me_plane.use_mirror_vertex_groups = False
me_plane.update()
arm_armature = bpy.data.armatures.new('Armature')  # bones are not reproduced

# ---- objects
ob_armature = bpy.data.objects.new('Armature', arm_armature)
ob_lion = bpy.data.objects.new('lion', me_cube)
ob_eyes = bpy.data.objects.new('eyes', me_cube_003)
ob_ground = bpy.data.objects.new('ground', me_plane_001)
ob_light = bpy.data.objects.new('light', me_plane)
ob_lamp = bpy.data.objects.new('Lamp', light_lamp)
ob_camera = bpy.data.objects.new('Camera', cam_camera)

# ---- transforms, parenting, visibility, modifiers, constraints
ob_armature.location = (-4.902, -1.137, 4.92)
ob_armature.rotation_euler = (1.011e-06, 1.453, 1.138e-06)
ob_armature.show_in_front = True
ob_armature.lineart.crease_threshold = 0.0
ob_lion.parent = ob_armature
ob_lion.matrix_parent_inverse = Matrix(((0.1173, 1.334e-07, -0.9931, 5.461), (-1.602e-07, 1.0, 1.341e-07, 1.137), (0.9931, 1.186e-07, 0.1173, 4.291), (0.0, 0.0, 0.0, 1.0)))
ob_lion.location = (-1.115, 0.0, 0.4529)
ob_lion.scale = (0.4461, 0.4461, 0.4461)
ob_lion.lock_rotations_4d = False
ob_lion.empty_display_type = 'ARROWS'
ob_lion.lineart.crease_threshold = 0.0
_vg = ob_lion.vertex_groups.new(name='schwanz')
_vg = ob_lion.vertex_groups.new(name='ruecken')
_vg.add([61, 68, 108, 227, 240, 241, 301], 1.0, 'REPLACE')
_vg = ob_lion.vertex_groups.new(name='schulter')
_vg.add([47, 50, 58, 59, 60, 65, 66, 99, 100, 101, 102, 107, 108, 198, 200, 204, 216, 220, 222, 225, 234, 235, 236, 237, 243, 244, 245, 298, 299, 300, 301, 302, 303, 308, 312, 313], 1.0, 'REPLACE')
_vg = ob_lion.vertex_groups.new(name='hals')
_vg.add([55, 63, 71, 72, 74, 99, 100, 101, 102, 103, 105, 106, 107, 108, 118, 122, 214, 215, 216, 231, 243, 244, 245, 247, 248, 251, 252, 253, 267, 271, 298, 299, 300, 301, 302, 303, 304, 306, 307, 308, 312, 313, 327, 328], 1.0, 'REPLACE')
_vg = ob_lion.vertex_groups.new(name='genick')
_vg.add([72, 74, 98, 99, 101, 102, 103, 105, 106, 107, 248, 252, 253, 271, 296, 297, 298, 299, 301, 302, 303, 304, 306, 307, 308, 309, 312, 313], 1.0, 'REPLACE')
_vg = ob_lion.vertex_groups.new(name='schnauze')
_vg.add([69, 72, 73, 74, 75, 76, 77, 78, 79, 81, 83, 104, 105, 117, 118, 119, 120, 121, 123, 124, 214, 230, 242, 246, 248, 250, 252, 253, 254, 255, 256, 257, 258, 259, 260, 261, 262, 263, 266, 270, 271, 305, 306, 323, 324, 325, 326, 327, 328, 329, 330, 331, 332, 333], 1.0, 'REPLACE')
_vg = ob_lion.vertex_groups.new(name='Bone.007')
_vg = ob_lion.vertex_groups.new(name='Bone.008')
_vg = ob_lion.vertex_groups.new(name='Bone.009')
_vg = ob_lion.vertex_groups.new(name='OberRV')
_vg.add([12, 13, 113, 114, 115, 116, 140, 141, 142, 143, 319, 320, 321, 322], 1.0, 'REPLACE')
_vg = ob_lion.vertex_groups.new(name='UnterRV')
_vg.add([6, 7, 10, 11, 113, 114, 115, 116, 134, 135, 138, 139, 319, 320, 321, 322], 1.0, 'REPLACE')
_vg = ob_lion.vertex_groups.new(name='PfoteRV')
_vg.add([0, 1, 2, 3, 4, 5, 6, 7, 8, 9, 10, 11, 128, 129, 130, 131, 132, 133, 134, 135, 136, 137, 138, 139], 1.0, 'REPLACE')
_vg = ob_lion.vertex_groups.new(name='OberLV')
_vg.add([140, 141, 142, 143, 163, 309, 310, 311, 319, 320, 321, 322], 1.0, 'REPLACE')
_vg = ob_lion.vertex_groups.new(name='UnterLV')
_vg.add([134, 135, 138, 139, 319, 320, 321, 322], 1.0, 'REPLACE')
_vg = ob_lion.vertex_groups.new(name='PfoteLV')
_vg.add([128, 129, 130, 131, 132, 133, 134, 135, 136, 137, 138, 139], 1.0, 'REPLACE')
_vg = ob_lion.vertex_groups.new(name='RH')
_vg.add([41, 45, 46, 53, 54, 144, 146, 178, 180, 186, 187, 192, 194, 195, 196, 197, 208, 210, 211, 212, 213, 226], 1.0, 'REPLACE')
_vg = ob_lion.vertex_groups.new(name='OberRH')
_vg.add([14, 15, 30, 36, 37, 38, 41, 44, 45, 46, 49, 109, 110, 111, 112, 144, 145, 146, 147, 164, 165, 176, 177, 178, 179, 180, 181, 186, 187, 192, 193, 194, 195, 196, 197, 202, 203, 315, 316, 317, 318], 1.0, 'REPLACE')
_vg = ob_lion.vertex_groups.new(name='UnterRH')
_vg.add([16, 17, 18, 19, 109, 110, 111, 112, 148, 149, 150, 151, 315, 316, 317, 318], 1.0, 'REPLACE')
_vg = ob_lion.vertex_groups.new(name='PfoteRH')
_vg.add([16, 17, 18, 19, 20, 21, 22, 23, 24, 25, 26, 27, 148, 149, 150, 151, 152, 153, 154, 155, 156, 157, 158, 159], 1.0, 'REPLACE')
_vg = ob_lion.vertex_groups.new(name='LH')
_vg.add([145, 146, 165, 208, 209, 213, 234, 237, 238, 239], 1.0, 'REPLACE')
_vg = ob_lion.vertex_groups.new(name='OberLH')
_vg.add([144, 145, 146, 147, 315, 316, 317, 318], 1.0, 'REPLACE')
_vg = ob_lion.vertex_groups.new(name='UnterLH')
_vg.add([148, 149, 150, 151, 315, 316, 317, 318], 1.0, 'REPLACE')
_vg = ob_lion.vertex_groups.new(name='PfoteLH')
_vg.add([22, 148, 149, 150, 151, 152, 153, 154, 155, 156, 157, 158, 159], 1.0, 'REPLACE')
_m = ob_lion.modifiers.new('Armature', 'ARMATURE')
_m.object = ob_armature
ob_eyes.parent = ob_lion
ob_eyes.matrix_parent_inverse = Matrix(((2.242, 0.0, 0.0, 2.5), (0.0, 2.242, 0.0, 0.0), (-1.192e-07, 0.0, 2.242, -1.015), (0.0, 0.0, 0.0, 1.0)))
ob_eyes.location = (0.0, 0.0, 0.03492)
ob_eyes.lineart.crease_threshold = 0.0
_m = ob_eyes.modifiers.new('Boolean', 'BOOLEAN')
_m.operation = 'UNION'
_m.solver = 'FAST'
ob_ground.location = (-24.41, 23.07, 0.0)
ob_ground.scale = (44.97, 44.97, 44.97)
ob_ground.hide_viewport = True
ob_ground.lineart.crease_threshold = 0.0
ob_light.location = (14.69, 0.0, 27.55)
ob_light.rotation_euler = (0.0, 0.2886, 0.0)
ob_light.scale = (12.08, 12.08, 12.08)
ob_light.hide_viewport = True
ob_light.visible_camera = False
ob_light.lineart.crease_threshold = 0.0
ob_lamp.location = (16.08, 1.005, 21.3)
ob_lamp.rotation_euler = (0.6503, 0.05522, 1.866)
ob_lamp.lock_rotations_4d = False
ob_lamp.empty_display_type = 'ARROWS'
ob_lamp.color = (0.0, 0.0, 0.0, 0.0)
ob_lamp.lineart.crease_threshold = 0.0
ob_camera.location = (12.71, -11.74, 14.31)
ob_camera.rotation_euler = (1.06, 0.0108, 0.7932)
ob_camera.lock_rotations_4d = False
ob_camera.empty_display_type = 'ARROWS'
ob_camera.color = (0.0, 0.0, 0.0, 0.0)
ob_camera.display_type = 'WIRE'
ob_camera.lineart.crease_threshold = 0.0

# ---- collection membership
col_collection_1.objects.link(ob_armature)
col_collection_1.objects.link(ob_lion)
col_collection_1.objects.link(ob_eyes)
col_collection_1.objects.link(ob_ground)
col_collection_1.objects.link(ob_light)
col_collection_1.objects.link(ob_lamp)
col_collection_1.objects.link(ob_camera)

# ---- scene / render settings (as saved in the file)
scene.camera = ob_camera
scene.frame_start = 1; scene.frame_end = 250; scene.frame_set(0)
scene.render.engine = 'CYCLES'
scene.render.resolution_percentage = 50
scene.render.dither_intensity = 0.0
scene.cycles.use_denoising = False
scene.cycles.samples = 10
scene.cycles.sampling_pattern = 'TABULATED_SOBOL'
scene.cycles.light_sampling_threshold = 0.0
scene.cycles.use_adaptive_sampling = False
scene.cycles.use_light_tree = False
scene.cycles.blur_glossy = 0.0
scene.cycles.pixel_filter_type = 'GAUSSIAN'
scene.cycles.sample_clamp_indirect = 0.0
scene.view_settings.view_transform = 'Standard'
bpy.context.view_layer.update()
